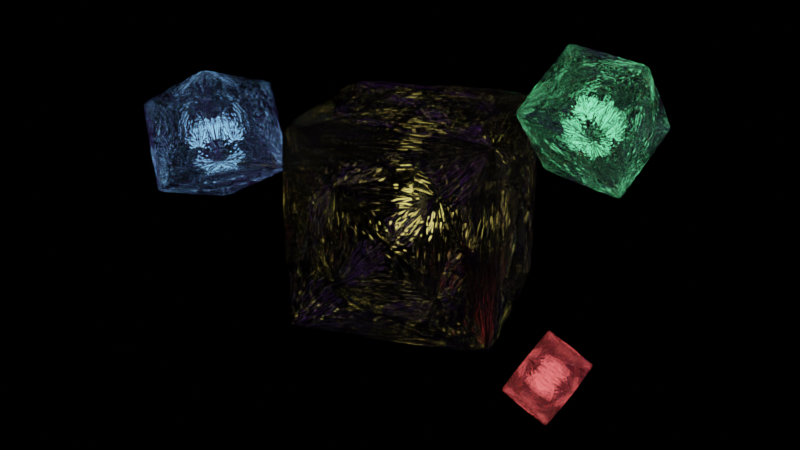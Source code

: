 # Source: fractals.blend  (saved by Blender 3.1.7; exported with 4.5.12 LTS)
import bpy
from mathutils import Matrix  # noqa: F401  (used for matrix-valued properties, if any)

bpy.ops.wm.read_factory_settings(use_empty=True)
scene = bpy.context.scene
scene.name = 'Scene'

# ---- collections
col_collection = bpy.data.collections.new('Collection'); scene.collection.children.link(col_collection)

# ---- materials (node trees are filled in below, after node groups)
mat_material = bpy.data.materials.new('Material')
mat_material.alpha_threshold = 0.0
mat_material.line_color = (0.0, 0.0, 0.0, 1.0)

# ---- node groups
ng_extrude_and_insert = bpy.data.node_groups.new('Extrude and Insert', 'GeometryNodeTree')
_s = ng_extrude_and_insert.interface.new_socket(name='Geometry', in_out='OUTPUT', socket_type='NodeSocketGeometry')
_s = ng_extrude_and_insert.interface.new_socket(name='Mesh', in_out='INPUT', socket_type='NodeSocketGeometry')
ng_extrude_and_insert.is_modifier = True
_N = ng_extrude_and_insert.nodes; _L = ng_extrude_and_insert.links
n0 = _N.new('NodeGroupInput'); n0.name = 'Group Input'; n0.location = (-426, 0)
n1 = _N.new('NodeGroupOutput'); n1.name = 'Group Output'; n1.location = (931, 0)
n2 = _N.new('GeometryNodeExtrudeMesh'); n2.name = 'Extrude Mesh'; n2.location = (-226, 12)
n2.width = 141
n2.inputs[3].default_value = 0.01
n3 = _N.new('GeometryNodeInputMeshFaceArea'); n3.name = 'Face Area'; n3.location = (49, -328)
n4 = _N.new('GeometryNodeScaleElements'); n4.name = 'Scale Elements'; n4.location = (100, 6)
n4.inputs[2].default_value = 0.5
n5 = _N.new('GeometryNodeScaleElements'); n5.name = 'Scale Elements.001'; n5.location = (710, 32)
n5.inputs[2].default_value = 0.01
n6 = _N.new('GeometryNodeExtrudeMesh'); n6.name = 'Extrude Mesh.001'; n6.location = (489, 37)
n6.width = 141
n6.inputs[3].default_value = 0.01
n7 = _N.new('FunctionNodeCompare'); n7.name = 'Compare'; n7.location = (269, -249)
n7.inputs[1].default_value = 0.1
n7.inputs[6].default_value = (0.0, 0.0, 0.0, 0.0)
n7.inputs[7].default_value = (0.0, 0.0, 0.0, 0.0)
_L.new(n5.outputs[0], n1.inputs[0])
_L.new(n0.outputs[0], n2.inputs[0])
_L.new(n2.outputs[0], n4.inputs[0])
_L.new(n2.outputs[1], n4.inputs[1])
_L.new(n4.outputs[0], n6.inputs[0])
_L.new(n3.outputs[0], n7.inputs[0])
_L.new(n6.outputs[0], n5.inputs[0])
_L.new(n6.outputs[1], n5.inputs[1])
_L.new(n7.outputs[0], n6.inputs[1])
n1.is_active_output = True
ng_geometry_nodes = bpy.data.node_groups.new('Geometry Nodes', 'GeometryNodeTree')
_s = ng_geometry_nodes.interface.new_socket(name='Geometry', in_out='OUTPUT', socket_type='NodeSocketGeometry')
_s = ng_geometry_nodes.interface.new_socket(name='Geometry', in_out='INPUT', socket_type='NodeSocketGeometry')
ng_geometry_nodes.is_modifier = True
_N = ng_geometry_nodes.nodes; _L = ng_geometry_nodes.links
n0 = _N.new('NodeGroupInput'); n0.name = 'Group Input'; n0.location = (-463, 69)
n1 = _N.new('GeometryNodeGroup'); n1.name = 'Group.002'; n1.location = (260, 101)
n1.node_tree = ng_extrude_and_insert
n2 = _N.new('NodeGroupOutput'); n2.name = 'Group Output'; n2.location = (920, 79)
n3 = _N.new('GeometryNodeGroup'); n3.name = 'Group.003'; n3.location = (480, 94)
n3.node_tree = ng_extrude_and_insert
n4 = _N.new('GeometryNodeGroup'); n4.name = 'Group.004'; n4.location = (700, 96)
n4.node_tree = ng_extrude_and_insert
n5 = _N.new('GeometryNodeGroup'); n5.name = 'Group.001'; n5.location = (38, 99)
n5.node_tree = ng_extrude_and_insert
n6 = _N.new('GeometryNodeGroup'); n6.name = 'Group'; n6.location = (-191, 97)
n6.node_tree = ng_extrude_and_insert
_L.new(n0.outputs[0], n6.inputs[0])
_L.new(n6.outputs[0], n5.inputs[0])
_L.new(n5.outputs[0], n1.inputs[0])
_L.new(n1.outputs[0], n3.inputs[0])
_L.new(n4.outputs[0], n2.inputs[0])
_L.new(n3.outputs[0], n4.inputs[0])
n2.is_active_output = True

# ---- material node trees
mat_material.use_nodes = True; mat_material.node_tree.nodes.clear()
_N = mat_material.node_tree.nodes; _L = mat_material.node_tree.links
n0 = _N.new('ShaderNodeOutputMaterial'); n0.name = 'Material Output'; n0.location = (300, 300)
n1 = _N.new('ShaderNodeBsdfGlass'); n1.name = 'Glass BSDF'; n1.location = (-73, 251)
n1.distribution = 'BECKMANN'
n1.inputs[2].default_value = 1.45
_L.new(n1.outputs[0], n0.inputs[0])
n0.is_active_output = True

# ---- world
world_world = bpy.data.worlds.new('World'); scene.world = world_world
world_world.use_nodes = True; world_world.node_tree.nodes.clear()
_N = world_world.node_tree.nodes; _L = world_world.node_tree.links
n0 = _N.new('ShaderNodeOutputWorld'); n0.name = 'World Output'; n0.location = (300, 300)
n1 = _N.new('ShaderNodeBackground'); n1.name = 'Background'; n1.location = (10, 300)
n1.inputs[0].default_value = (0.0, 0.0, 0.0, 1.0)
_L.new(n1.outputs[0], n0.inputs[0])
n0.is_active_output = True
world_world.color = (0.05088, 0.05088, 0.05088)
world_world.use_sun_shadow = False
world_world.sun_shadow_jitter_overblur = 0.0

# ---- cameras
cam_camera = bpy.data.cameras.new('Camera')
cam_camera.clip_end = 100.0
cam_camera.ortho_scale = 7.314

# ---- lights
light_area = bpy.data.lights.new('Area', 'AREA')
light_area.color = (0.476, 0.1423, 1.0)
light_area.transmission_factor = 0.0
light_area.energy = 58.9
light_area.shadow_soft_size = 1.0
light_area.shadow_maximum_resolution = 0.006
light_area.use_absolute_resolution = True
light_area.size = 1.0
light_area.size_y = 1.0
light_point_002 = bpy.data.lights.new('Point.002', 'POINT')
light_point_002.color = (1.0, 0.8364, 0.23)
light_point_002.transmission_factor = 0.0
light_point_002.energy = 1.5
light_point_002.shadow_soft_size = 0.125
light_point_002.shadow_maximum_resolution = 0.006
light_point_002.use_absolute_resolution = True
light_point_003 = bpy.data.lights.new('Point.003', 'POINT')
light_point_003.color = (0.235, 0.5381, 1.0)
light_point_003.transmission_factor = 0.0
light_point_003.energy = 1.5
light_point_003.shadow_soft_size = 0.125
light_point_003.shadow_maximum_resolution = 0.006
light_point_003.use_absolute_resolution = True
light_point_004 = bpy.data.lights.new('Point.004', 'POINT')
light_point_004.color = (0.1936, 1.0, 0.408)
light_point_004.transmission_factor = 0.0
light_point_004.energy = 1.5
light_point_004.shadow_soft_size = 0.125
light_point_004.shadow_maximum_resolution = 0.006
light_point_004.use_absolute_resolution = True
light_point_005 = bpy.data.lights.new('Point.005', 'POINT')
light_point_005.color = (1.0, 0.1149, 0.1149)
light_point_005.transmission_factor = 0.0
light_point_005.energy = 1.25
light_point_005.shadow_soft_size = 0.125
light_point_005.shadow_maximum_resolution = 0.006
light_point_005.use_absolute_resolution = True

# ---- meshes
me_cube = bpy.data.meshes.new('Cube')
me_cube.from_pydata([(1.0, 1.0, 1.0), (1.0, 1.0, -1.0), (1.0, -1.0, 1.0), (1.0, -1.0, -1.0), (-1.0, 1.0, 1.0), (-1.0, 1.0, -1.0), (-1.0, -1.0, 1.0), (-1.0, -1.0, -1.0)], [], [(0, 4, 6, 2), (3, 2, 6, 7), (7, 6, 4, 5), (5, 1, 3, 7), (1, 0, 2, 3), (5, 4, 0, 1)])
_uv = me_cube.uv_layers.new(name='UVMap')
_uv.uv.foreach_set('vector', [0.625, 0.5, 0.875, 0.5, 0.875, 0.75, 0.625, 0.75, 0.375, 0.75, 0.625, 0.75, 0.625, 1.0, 0.375, 1.0, 0.375, 0.0, 0.625, 0.0, 0.625, 0.25, 0.375, 0.25, 0.125, 0.5, 0.375, 0.5, 0.375, 0.75, 0.125, 0.75, 0.375, 0.5, 0.625, 0.5, 0.625, 0.75, 0.375, 0.75, 0.375, 0.25, 0.625, 0.25, 0.625, 0.5, 0.375, 0.5])
me_cube.materials.append(mat_material)
me_cube.use_remesh_preserve_volume = False
me_cube.use_remesh_preserve_attributes = False
me_cube.use_mirror_vertex_groups = False
me_cube.update()
me_cube_001 = bpy.data.meshes.new('Cube.001')
me_cube_001.from_pydata([(1.0, 1.0, 1.0), (1.0, 1.0, -1.0), (1.0, -1.0, 1.0), (1.0, -1.0, -1.0), (-1.0, 1.0, 1.0), (-1.0, 1.0, -1.0), (-1.0, -1.0, 1.0), (-1.0, -1.0, -1.0)], [], [(0, 4, 6, 2), (3, 2, 6, 7), (7, 6, 4, 5), (5, 1, 3, 7), (1, 0, 2, 3), (5, 4, 0, 1)])
_uv = me_cube_001.uv_layers.new(name='UVMap')
_uv.uv.foreach_set('vector', [0.625, 0.5, 0.875, 0.5, 0.875, 0.75, 0.625, 0.75, 0.375, 0.75, 0.625, 0.75, 0.625, 1.0, 0.375, 1.0, 0.375, 0.0, 0.625, 0.0, 0.625, 0.25, 0.375, 0.25, 0.125, 0.5, 0.375, 0.5, 0.375, 0.75, 0.125, 0.75, 0.375, 0.5, 0.625, 0.5, 0.625, 0.75, 0.375, 0.75, 0.375, 0.25, 0.625, 0.25, 0.625, 0.5, 0.375, 0.5])
me_cube_001.materials.append(mat_material)
me_cube_001.use_remesh_preserve_volume = False
me_cube_001.use_remesh_preserve_attributes = False
me_cube_001.use_mirror_vertex_groups = False
me_cube_001.update()
me_cube_002 = bpy.data.meshes.new('Cube.002')
me_cube_002.from_pydata([(1.0, 1.0, 1.0), (1.0, 1.0, -1.0), (1.0, -1.0, 1.0), (1.0, -1.0, -1.0), (-1.0, 1.0, 1.0), (-1.0, 1.0, -1.0), (-1.0, -1.0, 1.0), (-1.0, -1.0, -1.0)], [], [(0, 4, 6, 2), (3, 2, 6, 7), (7, 6, 4, 5), (5, 1, 3, 7), (1, 0, 2, 3), (5, 4, 0, 1)])
_uv = me_cube_002.uv_layers.new(name='UVMap')
_uv.uv.foreach_set('vector', [0.625, 0.5, 0.875, 0.5, 0.875, 0.75, 0.625, 0.75, 0.375, 0.75, 0.625, 0.75, 0.625, 1.0, 0.375, 1.0, 0.375, 0.0, 0.625, 0.0, 0.625, 0.25, 0.375, 0.25, 0.125, 0.5, 0.375, 0.5, 0.375, 0.75, 0.125, 0.75, 0.375, 0.5, 0.625, 0.5, 0.625, 0.75, 0.375, 0.75, 0.375, 0.25, 0.625, 0.25, 0.625, 0.5, 0.375, 0.5])
me_cube_002.materials.append(mat_material)
me_cube_002.use_remesh_preserve_volume = False
me_cube_002.use_remesh_preserve_attributes = False
me_cube_002.use_mirror_vertex_groups = False
me_cube_002.update()
me_cube_003 = bpy.data.meshes.new('Cube.003')
me_cube_003.from_pydata([(1.0, 1.0, 1.0), (1.0, 1.0, -1.0), (1.0, -1.0, 1.0), (1.0, -1.0, -1.0), (-1.0, 1.0, 1.0), (-1.0, 1.0, -1.0), (-1.0, -1.0, 1.0), (-1.0, -1.0, -1.0)], [], [(0, 4, 6, 2), (3, 2, 6, 7), (7, 6, 4, 5), (5, 1, 3, 7), (1, 0, 2, 3), (5, 4, 0, 1)])
_uv = me_cube_003.uv_layers.new(name='UVMap')
_uv.uv.foreach_set('vector', [0.625, 0.5, 0.875, 0.5, 0.875, 0.75, 0.625, 0.75, 0.375, 0.75, 0.625, 0.75, 0.625, 1.0, 0.375, 1.0, 0.375, 0.0, 0.625, 0.0, 0.625, 0.25, 0.375, 0.25, 0.125, 0.5, 0.375, 0.5, 0.375, 0.75, 0.125, 0.75, 0.375, 0.5, 0.625, 0.5, 0.625, 0.75, 0.375, 0.75, 0.375, 0.25, 0.625, 0.25, 0.625, 0.5, 0.375, 0.5])
me_cube_003.materials.append(mat_material)
me_cube_003.use_remesh_preserve_volume = False
me_cube_003.use_remesh_preserve_attributes = False
me_cube_003.use_mirror_vertex_groups = False
me_cube_003.update()
me_cube_004 = bpy.data.meshes.new('Cube.004')
me_cube_004.from_pydata([(1.0, 1.0, 1.0), (1.0, 1.0, -1.0), (1.0, -1.0, 1.0), (1.0, -1.0, -1.0), (-1.0, 1.0, 1.0), (-1.0, 1.0, -1.0), (-1.0, -1.0, 1.0), (-1.0, -1.0, -1.0)], [], [(0, 4, 6, 2), (3, 2, 6, 7), (7, 6, 4, 5), (5, 1, 3, 7), (1, 0, 2, 3), (5, 4, 0, 1)])
_uv = me_cube_004.uv_layers.new(name='UVMap')
_uv.uv.foreach_set('vector', [0.625, 0.5, 0.875, 0.5, 0.875, 0.75, 0.625, 0.75, 0.375, 0.75, 0.625, 0.75, 0.625, 1.0, 0.375, 1.0, 0.375, 0.0, 0.625, 0.0, 0.625, 0.25, 0.375, 0.25, 0.125, 0.5, 0.375, 0.5, 0.375, 0.75, 0.125, 0.75, 0.375, 0.5, 0.625, 0.5, 0.625, 0.75, 0.375, 0.75, 0.375, 0.25, 0.625, 0.25, 0.625, 0.5, 0.375, 0.5])
me_cube_004.materials.append(mat_material)
me_cube_004.use_remesh_preserve_volume = False
me_cube_004.use_remesh_preserve_attributes = False
me_cube_004.use_mirror_vertex_groups = False
me_cube_004.update()
me_plane = bpy.data.meshes.new('Plane')
me_plane.from_pydata([(-1.0, -1.0, 0.0), (1.0, -1.0, 0.0), (-1.0, 1.0, 0.0), (1.0, 1.0, 0.0)], [], [(0, 1, 3, 2)])
_uv = me_plane.uv_layers.new(name='UVMap')
_uv.uv.foreach_set('vector', [0.0, 0.0, 1.0, 0.0, 1.0, 1.0, 0.0, 1.0])
me_plane.use_remesh_fix_poles = True
me_plane.use_remesh_preserve_attributes = False
me_plane.update()

# ---- objects
ob_cube = bpy.data.objects.new('Cube', me_cube)
ob_camera = bpy.data.objects.new('Camera', cam_camera)
ob_cube_001 = bpy.data.objects.new('Cube.001', me_cube_001)
ob_cube_002 = bpy.data.objects.new('Cube.002', me_cube_002)
ob_cube_003 = bpy.data.objects.new('Cube.003', me_cube_003)
ob_cube_004 = bpy.data.objects.new('Cube.004', me_cube_004)
ob_area = bpy.data.objects.new('Area', light_area)
ob_point = bpy.data.objects.new('Point', light_point_002)
ob_point_001 = bpy.data.objects.new('Point.001', light_point_003)
ob_point_002 = bpy.data.objects.new('Point.002', light_point_004)
ob_point_003 = bpy.data.objects.new('Point.003', light_point_005)
ob_plane = bpy.data.objects.new('Plane', me_plane)

# ---- transforms, parenting, visibility, modifiers, constraints
ob_cube.location = (0.0, 0.0, 0.0)
ob_cube.lock_rotations_4d = False
ob_cube.empty_display_type = 'ARROWS'
ob_cube.lineart.crease_threshold = 0.0
_m = ob_cube.modifiers.new('GeometryNodes', 'NODES')
_m.node_group = ng_geometry_nodes
ob_camera.location = (10.15, 3.021, 3.838)
ob_camera.rotation_euler = (1.207, -5.104e-07, 1.876)
ob_camera.lock_rotations_4d = False
ob_camera.empty_display_type = 'ARROWS'
ob_camera.color = (0.0, 0.0, 0.0, 0.0)
ob_camera.display_type = 'WIRE'
ob_camera.lineart.crease_threshold = 0.0
ob_cube_001.location = (0.0, 0.0, 0.0)
ob_cube_001.lock_rotations_4d = False
ob_cube_001.empty_display_type = 'ARROWS'
ob_cube_001.lineart.crease_threshold = 0.0
_m = ob_cube_001.modifiers.new('GeometryNodes', 'NODES')
_m.node_group = ng_geometry_nodes
ob_cube_002.location = (0.1124, -2.151, 0.5922)
ob_cube_002.rotation_euler = (-1.045, -0.3084, -0.3995)
ob_cube_002.scale = (0.472, 0.472, 0.472)
ob_cube_002.lock_rotations_4d = False
ob_cube_002.empty_display_type = 'ARROWS'
ob_cube_002.lineart.crease_threshold = 0.0
_m = ob_cube_002.modifiers.new('GeometryNodes', 'NODES')
_m.node_group = ng_geometry_nodes
ob_cube_003.location = (1.779, 1.699, -0.7444)
ob_cube_003.rotation_euler = (-0.5417, 0.1172, -0.2225)
ob_cube_003.scale = (-0.2303, -0.2303, -0.2303)
ob_cube_003.lock_rotations_4d = False
ob_cube_003.empty_display_type = 'ARROWS'
ob_cube_003.lineart.crease_threshold = 0.0
_m = ob_cube_003.modifiers.new('GeometryNodes', 'NODES')
_m.node_group = ng_geometry_nodes
ob_cube_004.location = (1.248, 1.889, 1.393)
ob_cube_004.rotation_euler = (-1.712, -0.8834, -0.3871)
ob_cube_004.scale = (-0.3884, -0.3884, -0.3884)
ob_cube_004.lock_rotations_4d = False
ob_cube_004.empty_display_type = 'ARROWS'
ob_cube_004.lineart.crease_threshold = 0.0
_m = ob_cube_004.modifiers.new('GeometryNodes', 'NODES')
_m.node_group = ng_geometry_nodes
ob_area.location = (6.392, -8.062, 6.4)
ob_area.rotation_euler = (0.6796, 0.791, 0.0)
ob_area.scale = (6.97, 6.97, 6.97)
ob_point.location = (0.0, 0.0, 0.0)
ob_point_001.location = (0.1124, -2.151, 0.5922)
ob_point_002.location = (1.248, 1.889, 1.393)
ob_point_003.location = (1.779, 1.699, -0.7444)
ob_plane.location = (1.779, 10.23, -8.844)
ob_plane.rotation_euler = (0.3619, 0.08411, 0.1584)
ob_plane.scale = (13.62, 13.62, 13.62)

# ---- collection membership
col_collection.objects.link(ob_cube)
col_collection.objects.link(ob_camera)
col_collection.objects.link(ob_cube_001)
col_collection.objects.link(ob_cube_002)
col_collection.objects.link(ob_cube_003)
col_collection.objects.link(ob_cube_004)
col_collection.objects.link(ob_area)
col_collection.objects.link(ob_point)
col_collection.objects.link(ob_point_001)
col_collection.objects.link(ob_point_002)
col_collection.objects.link(ob_point_003)
col_collection.objects.link(ob_plane)

# ---- scene / render settings (as saved in the file)
scene.camera = ob_camera
scene.frame_start = 1; scene.frame_end = 250; scene.frame_set(1)
scene.render.engine = 'CYCLES'
scene.cycles.shading_system = True
scene.cycles.samples = 9000
scene.cycles.sampling_pattern = 'TABULATED_SOBOL'
scene.cycles.use_light_tree = False
scene.view_settings.view_transform = 'Filmic'
bpy.context.view_layer.update()
